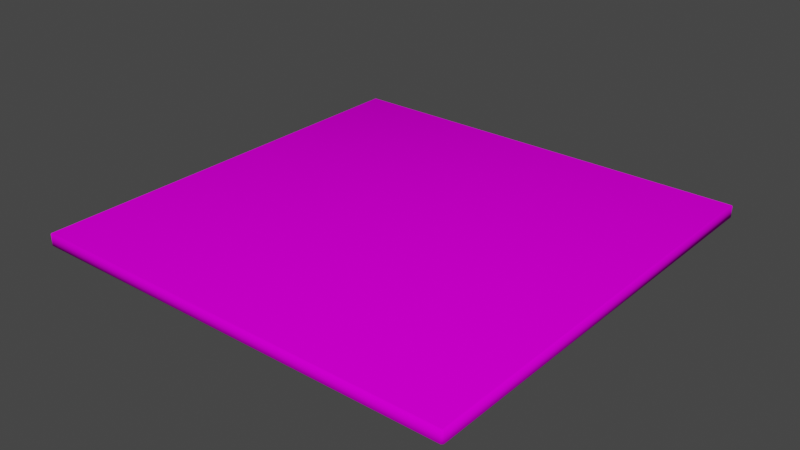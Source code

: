 # Source: goban.blend  (saved by Blender 3.5.10; exported with 4.5.12 LTS)
import bpy
from mathutils import Matrix  # noqa: F401  (used for matrix-valued properties, if any)

bpy.ops.wm.read_factory_settings(use_empty=True)
scene = bpy.context.scene
scene.name = 'Scene'

# ---- collections
col_collection = bpy.data.collections.new('Collection'); scene.collection.children.link(col_collection)

# ---- images (referenced by path relative to the original .blend; pixels are not part of the script)
import os
ASSET_DIR = os.environ.get("B2B_ASSET_DIR", "")  # directory of the original .blend (textures are referenced by path, not embedded)
HERE = os.path.dirname(os.path.abspath(__file__))  # packed textures are extracted next to this script under _unpacked/

def load_image(name, relpath, width, height, colorspace="sRGB"):
    """Load a texture the original file referenced (path relative to the .blend, or extracted next to this script)."""
    p = next((c for c in (os.path.join(HERE, relpath), os.path.join(ASSET_DIR, relpath)) if relpath and os.path.exists(c)), "")
    if p:
        img = bpy.data.images.load(p, check_existing=True)
        img.name = name
    else:  # same state as the original file: an image datablock whose file is absent (Cycles renders it pink)
        img = bpy.data.images.new(name, width, height)
        img.source = "FILE"
        img.filepath = "//" + (relpath or name)
    img.colorspace_settings.name = colorspace
    return img
img_board_png = load_image('board.png', 'board.png', 1024, 1024, 'sRGB')

# ---- materials (node trees are filled in below, after node groups)
mat_wood = bpy.data.materials.new('Wood')
mat_wood.alpha_threshold = 0.0
mat_wood.use_transparent_shadow = False
mat_wood.line_color = (0.0, 0.0, 0.0, 1.0)

# ---- material node trees
mat_wood.use_nodes = True; mat_wood.node_tree.nodes.clear()
_N = mat_wood.node_tree.nodes; _L = mat_wood.node_tree.links
n0 = _N.new('ShaderNodeOutputMaterial'); n0.name = 'Material Output'; n0.location = (300, 300)
n1 = _N.new('ShaderNodeBsdfPrincipled'); n1.name = 'Principled BSDF'; n1.location = (10, 300)
n1.distribution = 'GGX'
n1.subsurface_method = 'RANDOM_WALK_SKIN'
n1.inputs[2].default_value = 0.8611
n1.inputs[3].default_value = 1.45
n1.inputs[13].default_value = 0.0
n1.inputs[27].default_value = (0.0, 0.0, 0.0, 1.0)
n1.inputs[28].default_value = 1.0
n2 = _N.new('ShaderNodeTexImage'); n2.name = 'Image Texture'; n2.location = (-280, 280)
n2.image = img_board_png
_L.new(n1.outputs[0], n0.inputs[0])
_L.new(n2.outputs[0], n1.inputs[0])
n0.is_active_output = True

# ---- world
world_world = bpy.data.worlds.new('World'); scene.world = world_world
world_world.use_nodes = True; world_world.node_tree.nodes.clear()
_N = world_world.node_tree.nodes; _L = world_world.node_tree.links
n0 = _N.new('ShaderNodeOutputWorld'); n0.name = 'World Output'; n0.location = (300, 300)
n1 = _N.new('ShaderNodeBackground'); n1.name = 'Background'; n1.location = (10, 300)
n1.inputs[0].default_value = (0.05088, 0.05088, 0.05088, 1.0)
_L.new(n1.outputs[0], n0.inputs[0])
n0.is_active_output = True
world_world.color = (0.05088, 0.05088, 0.05088)
world_world.use_sun_shadow = False
world_world.sun_shadow_jitter_overblur = 0.0

# ---- meshes
me_cube = bpy.data.meshes.new('Cube')
me_cube.from_pydata([(8.5, 8.5, 0.5), (8.5, 8.5, -0.5), (8.5, -8.5, 0.5), (8.5, -8.5, -0.5), (-8.5, 8.5, 0.5), (-8.5, 8.5, -0.5), (-8.5, -8.5, 0.5), (-8.5, -8.5, -0.5)], [], [(0, 4, 6, 2), (3, 2, 6, 7), (7, 6, 4, 5), (5, 1, 3, 7), (1, 0, 2, 3), (5, 4, 0, 1)])
me_cube.polygons.foreach_set('use_smooth', [True] * 6)
_uv = me_cube.uv_layers.new(name='UVMap')
_uv.uv.foreach_set('vector', [-0.02282, -0.02282, 1.023, -0.02282, 1.023, 1.023, -0.02282, 1.023, 0.01672, 0.9858, 0.01949, 0.9858, 0.01949, 0.9885, 0.01672, 0.9885, 0.01672, 0.9775, 0.01949, 0.9775, 0.01949, 0.9802, 0.01672, 0.9802, 0.01396, 0.983, 0.01672, 0.983, 0.01672, 0.9858, 0.01396, 0.9858, 0.01672, 0.983, 0.01949, 0.983, 0.01949, 0.9858, 0.01672, 0.9858, 0.01672, 0.9802, 0.01949, 0.9802, 0.01949, 0.983, 0.01672, 0.983])
me_cube.materials.append(mat_wood)
me_cube.use_remesh_preserve_volume = False
me_cube.use_remesh_preserve_attributes = False
me_cube.use_mirror_vertex_groups = False
me_cube.update()

# ---- objects
ob_cube = bpy.data.objects.new('Cube', me_cube)

# ---- transforms, parenting, visibility, modifiers, constraints
ob_cube.location = (0.0, 0.0, 0.25)
ob_cube.scale = (1.0, 1.0, 0.5)
ob_cube.lock_rotations_4d = False
ob_cube.empty_display_type = 'ARROWS'
ob_cube.lineart.crease_threshold = 0.0
_m = ob_cube.modifiers.new('Bevel', 'BEVEL')
_m.width = 0.06
_m.width_pct = 0.06

# ---- collection membership
col_collection.objects.link(ob_cube)

# ---- scene / render settings (as saved in the file)
scene.frame_start = 1; scene.frame_end = 250; scene.frame_set(2)
scene.render.engine = 'BLENDER_EEVEE_NEXT'
scene.cycles.sampling_pattern = 'TABULATED_SOBOL'
scene.cycles.use_light_tree = False
scene.view_settings.view_transform = 'Filmic'
bpy.context.view_layer.update()

# ---- added for rendering (the .blend has no active camera and no usable light): camera, sun
cam_auto = bpy.data.cameras.new('AutoCamera')
cam_auto.lens = 50.0
cam_auto.sensor_width = 36.0
cam_auto.clip_end = 1000.0
ob_auto_camera = bpy.data.objects.new('AutoCamera', cam_auto)
scene.collection.objects.link(ob_auto_camera)
ob_auto_camera.location = (22.2487, -26.6985, 18.049)
ob_auto_camera.rotation_euler = (1.09748, -7.21219e-08, 0.694738)
scene.camera = ob_auto_camera
light_auto_sun = bpy.data.lights.new('AutoSun', 'SUN')
light_auto_sun.energy = 3.0
light_auto_sun.angle = 0.0523599
ob_auto_sun = bpy.data.objects.new('AutoSun', light_auto_sun)
scene.collection.objects.link(ob_auto_sun)
ob_auto_sun.rotation_euler = (0.872665, 0.174533, 0.523599)
bpy.context.view_layer.update()
